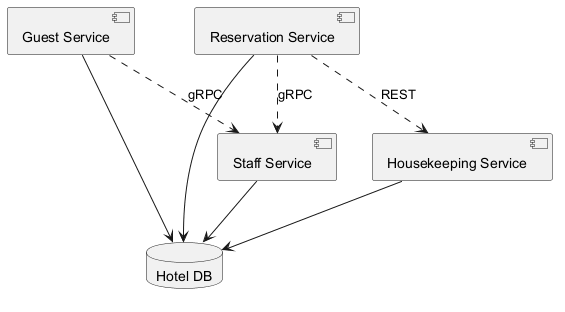

The diagram above was rendered by PlantUML. Its source (embedded in the PNG):
@startuml

component "Housekeeping Service" as C_HousekeepingService
component "Guest Service" as C_GuestService
component "Staff Service" as C_StaffService
component "Reservation Service" as C_ReservationService
database "Hotel DB" as DB_hotel
C_HousekeepingService --> DB_hotel
C_GuestService --> DB_hotel
C_StaffService --> DB_hotel
C_ReservationService --> DB_hotel
C_ReservationService ..> C_HousekeepingService : REST
C_GuestService ..> C_StaffService : gRPC
C_ReservationService ..> C_StaffService : gRPC
@enduml